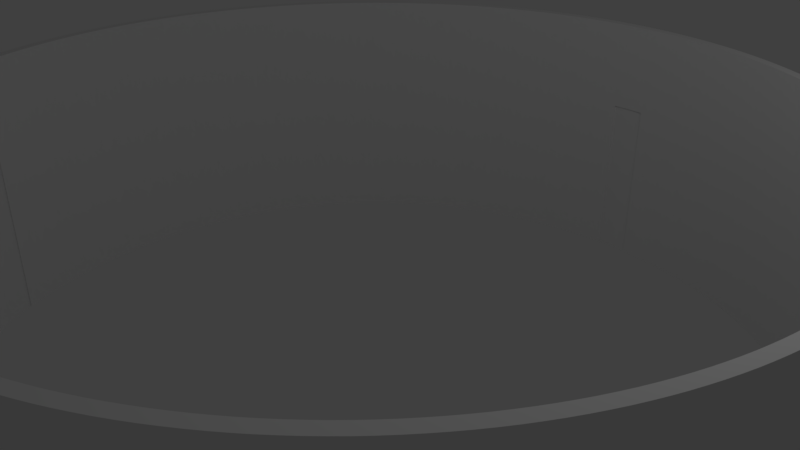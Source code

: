 # Source: wheel_rim.blend  (saved by Blender 2.78.0; exported with 4.5.12 LTS)
import bpy
from mathutils import Matrix  # noqa: F401  (used for matrix-valued properties, if any)

bpy.ops.wm.read_factory_settings(use_empty=True)
scene = bpy.context.scene
scene.name = 'Scene'

# ---- collections
col_collection_1 = bpy.data.collections.new('Collection 1'); scene.collection.children.link(col_collection_1)

# ---- world
world_world = bpy.data.worlds.new('World'); scene.world = world_world
world_world.color = (0.05088, 0.05088, 0.05088)
world_world.use_sun_shadow = False
world_world.sun_shadow_jitter_overblur = 0.0
world_world.cycles.sampling_method = 'MANUAL'

# ---- cameras
cam_camera = bpy.data.cameras.new('Camera')
cam_camera.clip_end = 100.0
cam_camera.lens = 35.0
cam_camera.sensor_width = 32.0
cam_camera.sensor_height = 18.0
cam_camera.ortho_scale = 7.314
cam_camera.dof.focus_distance = 0.0
cam_camera.dof.aperture_fstop = 128.0

# ---- lights
light_lamp = bpy.data.lights.new('Lamp', 'POINT')
light_lamp.transmission_factor = 0.0
light_lamp.cutoff_distance = 30.0
light_lamp.energy = 100.0
light_lamp.shadow_buffer_clip_start = 1.001
light_lamp.shadow_soft_size = 0.1
light_lamp.shadow_maximum_resolution = 0.006
light_lamp.use_absolute_resolution = True

# ---- meshes
me_cylinder_001 = bpy.data.meshes.new('Cylinder.001')
me_cylinder_001.from_pydata([(0.8681, -0.4521, 0.3061), (0.8256, -0.5258, 0.3061), (-0.8256, -0.5258, 0.3061), (-0.8681, -0.4521, 0.3061), (-0.04252, 0.9779, 0.3061), (0.04252, 0.9779, 0.3061), (0.0, 1.0, -1.0), (0.0, 1.0, 1.0), (0.02454, 0.9997, -1.0), (0.02454, 0.9997, 1.0), (0.04907, 0.9988, -1.0), (0.04907, 0.9988, 1.0), (0.07356, 0.9973, -1.0), (0.07356, 0.9973, 1.0), (0.09802, 0.9952, -1.0), (0.09802, 0.9952, 1.0), (0.1224, 0.9925, -1.0), (0.1224, 0.9925, 1.0), (0.1467, 0.9892, -1.0), (0.1467, 0.9892, 1.0), (0.171, 0.9853, -1.0), (0.171, 0.9853, 1.0), (0.1951, 0.9808, -1.0), (0.1951, 0.9808, 1.0), (0.2191, 0.9757, -1.0), (0.2191, 0.9757, 1.0), (0.243, 0.97, -1.0), (0.243, 0.97, 1.0), (0.2667, 0.9638, -1.0), (0.2667, 0.9638, 1.0), (0.2903, 0.9569, -1.0), (0.2903, 0.9569, 1.0), (0.3137, 0.9495, -1.0), (0.3137, 0.9495, 1.0), (0.3369, 0.9415, -1.0), (0.3369, 0.9415, 1.0), (0.3599, 0.933, -1.0), (0.3599, 0.933, 1.0), (0.3827, 0.9239, -1.0), (0.3827, 0.9239, 1.0), (0.4052, 0.9142, -1.0), (0.4052, 0.9142, 1.0), (0.4276, 0.904, -1.0), (0.4276, 0.904, 1.0), (0.4496, 0.8932, -1.0), (0.4496, 0.8932, 1.0), (0.4714, 0.8819, -1.0), (0.4714, 0.8819, 1.0), (0.4929, 0.8701, -1.0), (0.4929, 0.8701, 1.0), (0.5141, 0.8577, -1.0), (0.5141, 0.8577, 1.0), (0.535, 0.8449, -1.0), (0.535, 0.8449, 1.0), (0.5556, 0.8315, -1.0), (0.5556, 0.8315, 1.0), (0.5758, 0.8176, -1.0), (0.5758, 0.8176, 1.0), (0.5957, 0.8032, -1.0), (0.5957, 0.8032, 1.0), (0.6152, 0.7883, -1.0), (0.6152, 0.7883, 1.0), (0.6344, 0.773, -1.0), (0.6344, 0.773, 1.0), (0.6532, 0.7572, -1.0), (0.6532, 0.7572, 1.0), (0.6716, 0.741, -1.0), (0.6716, 0.741, 1.0), (0.6895, 0.7242, -1.0), (0.6895, 0.7242, 1.0), (0.7071, 0.7071, -1.0), (0.7071, 0.7071, 1.0), (0.7242, 0.6895, -1.0), (0.7242, 0.6895, 1.0), (0.741, 0.6716, -1.0), (0.741, 0.6716, 1.0), (0.7572, 0.6532, -1.0), (0.7572, 0.6532, 1.0), (0.773, 0.6344, -1.0), (0.773, 0.6344, 1.0), (0.7883, 0.6152, -1.0), (0.7883, 0.6152, 1.0), (0.8032, 0.5957, -1.0), (0.8032, 0.5957, 1.0), (0.8176, 0.5758, -1.0), (0.8176, 0.5758, 1.0), (0.8315, 0.5556, -1.0), (0.8315, 0.5556, 1.0), (0.8449, 0.535, -1.0), (0.8449, 0.535, 1.0), (0.8577, 0.5141, -1.0), (0.8577, 0.5141, 1.0), (0.8701, 0.4929, -1.0), (0.8701, 0.4929, 1.0), (0.8819, 0.4714, -1.0), (0.8819, 0.4714, 1.0), (0.8932, 0.4496, -1.0), (0.8932, 0.4496, 1.0), (0.904, 0.4276, -1.0), (0.904, 0.4276, 1.0), (0.9142, 0.4052, -1.0), (0.9142, 0.4052, 1.0), (0.9239, 0.3827, -1.0), (0.9239, 0.3827, 1.0), (0.933, 0.3599, -1.0), (0.933, 0.3599, 1.0), (0.9415, 0.3369, -1.0), (0.9415, 0.3369, 1.0), (0.9495, 0.3137, -1.0), (0.9495, 0.3137, 1.0), (0.9569, 0.2903, -1.0), (0.9569, 0.2903, 1.0), (0.9638, 0.2667, -1.0), (0.9638, 0.2667, 1.0), (0.97, 0.243, -1.0), (0.97, 0.243, 1.0), (0.9757, 0.2191, -1.0), (0.9757, 0.2191, 1.0), (0.9808, 0.1951, -1.0), (0.9808, 0.1951, 1.0), (0.9853, 0.171, -1.0), (0.9853, 0.171, 1.0), (0.9892, 0.1467, -1.0), (0.9892, 0.1467, 1.0), (0.9925, 0.1224, -1.0), (0.9925, 0.1224, 1.0), (0.9952, 0.09802, -1.0), (0.9952, 0.09802, 1.0), (0.9973, 0.07357, -1.0), (0.9973, 0.07357, 1.0), (0.9988, 0.04907, -1.0), (0.9988, 0.04907, 1.0), (0.9997, 0.02454, -1.0), (0.9997, 0.02454, 1.0), (1.0, 9.1e-07, -1.0), (1.0, 9.1e-07, 1.0), (0.9997, -0.02454, -1.0), (0.9997, -0.02454, 1.0), (0.9988, -0.04907, -1.0), (0.9988, -0.04907, 1.0), (0.9973, -0.07356, -1.0), (0.9973, -0.07356, 1.0), (0.9952, -0.09802, -1.0), (0.9952, -0.09802, 1.0), (0.9925, -0.1224, -1.0), (0.9925, -0.1224, 1.0), (0.9892, -0.1467, -1.0), (0.9892, -0.1467, 1.0), (0.9853, -0.171, -1.0), (0.9853, -0.171, 1.0), (0.9808, -0.1951, -1.0), (0.9808, -0.1951, 1.0), (0.9757, -0.2191, -1.0), (0.9757, -0.2191, 1.0), (0.97, -0.243, -1.0), (0.97, -0.243, 1.0), (0.9638, -0.2667, -1.0), (0.9638, -0.2667, 1.0), (0.9569, -0.2903, -1.0), (0.9569, -0.2903, 1.0), (0.9495, -0.3137, -1.0), (0.9495, -0.3137, 1.0), (0.9415, -0.3369, -1.0), (0.9415, -0.3369, 1.0), (0.933, -0.3599, -1.0), (0.933, -0.3599, 1.0), (0.9239, -0.3827, -1.0), (0.9239, -0.3827, 1.0), (0.9142, -0.4052, -1.0), (0.9142, -0.4052, 1.0), (0.904, -0.4276, -1.0), (0.904, -0.4276, 1.0), (0.8932, -0.4496, -1.0), (0.8932, -0.4496, 1.0), (0.8819, -0.4714, -1.0), (0.8819, -0.4714, 1.0), (0.8701, -0.4929, -1.0), (0.8701, -0.4929, 1.0), (0.8577, -0.5141, -1.0), (0.8577, -0.5141, 1.0), (0.8449, -0.535, -1.0), (0.8449, -0.535, 1.0), (0.8315, -0.5556, -1.0), (0.8315, -0.5556, 1.0), (0.8176, -0.5758, -1.0), (0.8176, -0.5758, 1.0), (0.8032, -0.5957, -1.0), (0.8032, -0.5957, 1.0), (0.7883, -0.6152, -1.0), (0.7883, -0.6152, 1.0), (0.773, -0.6344, -1.0), (0.773, -0.6344, 1.0), (0.7572, -0.6532, -1.0), (0.7572, -0.6532, 1.0), (0.741, -0.6716, -1.0), (0.741, -0.6716, 1.0), (0.7242, -0.6895, -1.0), (0.7242, -0.6895, 1.0), (0.7071, -0.7071, -1.0), (0.7071, -0.7071, 1.0), (0.6895, -0.7242, -1.0), (0.6895, -0.7242, 1.0), (0.6716, -0.741, -1.0), (0.6716, -0.741, 1.0), (0.6532, -0.7572, -1.0), (0.6532, -0.7572, 1.0), (0.6344, -0.773, -1.0), (0.6344, -0.773, 1.0), (0.6152, -0.7883, -1.0), (0.6152, -0.7883, 1.0), (0.5957, -0.8032, -1.0), (0.5957, -0.8032, 1.0), (0.5758, -0.8176, -1.0), (0.5758, -0.8176, 1.0), (0.5556, -0.8315, -1.0), (0.5556, -0.8315, 1.0), (0.535, -0.8449, -1.0), (0.535, -0.8449, 1.0), (0.5141, -0.8577, -1.0), (0.5141, -0.8577, 1.0), (0.4929, -0.8701, -1.0), (0.4929, -0.8701, 1.0), (0.4714, -0.8819, -1.0), (0.4714, -0.8819, 1.0), (0.4496, -0.8932, -1.0), (0.4496, -0.8932, 1.0), (0.4276, -0.904, -1.0), (0.4276, -0.904, 1.0), (0.4052, -0.9142, -1.0), (0.4052, -0.9142, 1.0), (0.3827, -0.9239, -1.0), (0.3827, -0.9239, 1.0), (0.3599, -0.933, -1.0), (0.3599, -0.933, 1.0), (0.3369, -0.9415, -1.0), (0.3369, -0.9415, 1.0), (0.3137, -0.9495, -1.0), (0.3137, -0.9495, 1.0), (0.2903, -0.9569, -1.0), (0.2903, -0.9569, 1.0), (0.2667, -0.9638, -1.0), (0.2667, -0.9638, 1.0), (0.243, -0.97, -1.0), (0.243, -0.97, 1.0), (0.2191, -0.9757, -1.0), (0.2191, -0.9757, 1.0), (0.1951, -0.9808, -1.0), (0.1951, -0.9808, 1.0), (0.171, -0.9853, -1.0), (0.171, -0.9853, 1.0), (0.1467, -0.9892, -1.0), (0.1467, -0.9892, 1.0), (0.1224, -0.9925, -1.0), (0.1224, -0.9925, 1.0), (0.09802, -0.9952, -1.0), (0.09802, -0.9952, 1.0), (0.07356, -0.9973, -1.0), (0.07356, -0.9973, 1.0), (0.04907, -0.9988, -1.0), (0.04907, -0.9988, 1.0), (0.02454, -0.9997, -1.0), (0.02454, -0.9997, 1.0), (-1.518e-06, -1.0, -1.0), (-1.518e-06, -1.0, 1.0), (-0.02454, -0.9997, -1.0), (-0.02454, -0.9997, 1.0), (-0.04907, -0.9988, -1.0), (-0.04907, -0.9988, 1.0), (-0.07357, -0.9973, -1.0), (-0.07357, -0.9973, 1.0), (-0.09802, -0.9952, -1.0), (-0.09802, -0.9952, 1.0), (-0.1224, -0.9925, -1.0), (-0.1224, -0.9925, 1.0), (-0.1467, -0.9892, -1.0), (-0.1467, -0.9892, 1.0), (-0.171, -0.9853, -1.0), (-0.171, -0.9853, 1.0), (-0.1951, -0.9808, -1.0), (-0.1951, -0.9808, 1.0), (-0.2191, -0.9757, -1.0), (-0.2191, -0.9757, 1.0), (-0.243, -0.97, -1.0), (-0.243, -0.97, 1.0), (-0.2667, -0.9638, -1.0), (-0.2667, -0.9638, 1.0), (-0.2903, -0.9569, -1.0), (-0.2903, -0.9569, 1.0), (-0.3137, -0.9495, -1.0), (-0.3137, -0.9495, 1.0), (-0.3369, -0.9415, -1.0), (-0.3369, -0.9415, 1.0), (-0.3599, -0.933, -1.0), (-0.3599, -0.933, 1.0), (-0.3827, -0.9239, -1.0), (-0.3827, -0.9239, 1.0), (-0.4052, -0.9142, -1.0), (-0.4052, -0.9142, 1.0), (-0.4276, -0.904, -1.0), (-0.4276, -0.904, 1.0), (-0.4496, -0.8932, -1.0), (-0.4496, -0.8932, 1.0), (-0.4714, -0.8819, -1.0), (-0.4714, -0.8819, 1.0), (-0.4929, -0.8701, -1.0), (-0.4929, -0.8701, 1.0), (-0.5141, -0.8577, -1.0), (-0.5141, -0.8577, 1.0), (-0.535, -0.8449, -1.0), (-0.535, -0.8449, 1.0), (-0.5556, -0.8315, -1.0), (-0.5556, -0.8315, 1.0), (-0.5758, -0.8176, -1.0), (-0.5758, -0.8176, 1.0), (-0.5957, -0.8032, -1.0), (-0.5957, -0.8032, 1.0), (-0.6152, -0.7883, -1.0), (-0.6152, -0.7883, 1.0), (-0.6344, -0.773, -1.0), (-0.6344, -0.773, 1.0), (-0.6532, -0.7572, -1.0), (-0.6532, -0.7572, 1.0), (-0.6716, -0.7409, -1.0), (-0.6716, -0.7409, 1.0), (-0.6895, -0.7242, -1.0), (-0.6895, -0.7242, 1.0), (-0.7071, -0.7071, -1.0), (-0.7071, -0.7071, 1.0), (-0.7242, -0.6895, -1.0), (-0.7242, -0.6895, 1.0), (-0.741, -0.6716, -1.0), (-0.741, -0.6716, 1.0), (-0.7572, -0.6532, -1.0), (-0.7572, -0.6532, 1.0), (-0.773, -0.6344, -1.0), (-0.773, -0.6344, 1.0), (-0.7883, -0.6152, -1.0), (-0.7883, -0.6152, 1.0), (-0.8032, -0.5957, -1.0), (-0.8032, -0.5957, 1.0), (-0.8176, -0.5758, -1.0), (-0.8176, -0.5758, 1.0), (-0.8315, -0.5556, -1.0), (-0.8315, -0.5556, 1.0), (-0.8449, -0.535, -1.0), (-0.8449, -0.535, 1.0), (-0.8577, -0.5141, -1.0), (-0.8577, -0.5141, 1.0), (-0.8701, -0.4929, -1.0), (-0.8701, -0.4929, 1.0), (-0.8819, -0.4714, -1.0), (-0.8819, -0.4714, 1.0), (-0.8932, -0.4496, -1.0), (-0.8932, -0.4496, 1.0), (-0.904, -0.4276, -1.0), (-0.904, -0.4276, 1.0), (-0.9142, -0.4052, -1.0), (-0.9142, -0.4052, 1.0), (-0.9239, -0.3827, -1.0), (-0.9239, -0.3827, 1.0), (-0.933, -0.3599, -1.0), (-0.933, -0.3599, 1.0), (-0.9415, -0.3369, -1.0), (-0.9415, -0.3369, 1.0), (-0.9495, -0.3137, -1.0), (-0.9495, -0.3137, 1.0), (-0.9569, -0.2903, -1.0), (-0.9569, -0.2903, 1.0), (-0.9638, -0.2667, -1.0), (-0.9638, -0.2667, 1.0), (-0.97, -0.243, -1.0), (-0.97, -0.243, 1.0), (-0.9757, -0.2191, -1.0), (-0.9757, -0.2191, 1.0), (-0.9808, -0.1951, -1.0), (-0.9808, -0.1951, 1.0), (-0.9853, -0.171, -1.0), (-0.9853, -0.171, 1.0), (-0.9892, -0.1467, -1.0), (-0.9892, -0.1467, 1.0), (-0.9925, -0.1224, -1.0), (-0.9925, -0.1224, 1.0), (-0.9952, -0.09801, -1.0), (-0.9952, -0.09801, 1.0), (-0.9973, -0.07356, -1.0), (-0.9973, -0.07356, 1.0), (-0.9988, -0.04906, -1.0), (-0.9988, -0.04906, 1.0), (-0.9997, -0.02454, -1.0), (-0.9997, -0.02454, 1.0), (-1.0, 5.734e-06, -1.0), (-1.0, 5.734e-06, 1.0), (-0.9997, 0.02455, -1.0), (-0.9997, 0.02455, 1.0), (-0.9988, 0.04907, -1.0), (-0.9988, 0.04907, 1.0), (-0.9973, 0.07357, -1.0), (-0.9973, 0.07357, 1.0), (-0.9952, 0.09802, -1.0), (-0.9952, 0.09802, 1.0), (-0.9925, 0.1224, -1.0), (-0.9925, 0.1224, 1.0), (-0.9892, 0.1467, -1.0), (-0.9892, 0.1467, 1.0), (-0.9853, 0.171, -1.0), (-0.9853, 0.171, 1.0), (-0.9808, 0.1951, -1.0), (-0.9808, 0.1951, 1.0), (-0.9757, 0.2191, -1.0), (-0.9757, 0.2191, 1.0), (-0.97, 0.243, -1.0), (-0.97, 0.243, 1.0), (-0.9638, 0.2667, -1.0), (-0.9638, 0.2667, 1.0), (-0.9569, 0.2903, -1.0), (-0.9569, 0.2903, 1.0), (-0.9495, 0.3137, -1.0), (-0.9495, 0.3137, 1.0), (-0.9415, 0.3369, -1.0), (-0.9415, 0.3369, 1.0), (-0.933, 0.3599, -1.0), (-0.933, 0.3599, 1.0), (-0.9239, 0.3827, -1.0), (-0.9239, 0.3827, 1.0), (-0.9142, 0.4052, -1.0), (-0.9142, 0.4052, 1.0), (-0.904, 0.4276, -1.0), (-0.904, 0.4276, 1.0), (-0.8932, 0.4496, -1.0), (-0.8932, 0.4496, 1.0), (-0.8819, 0.4714, -1.0), (-0.8819, 0.4714, 1.0), (-0.8701, 0.4929, -1.0), (-0.8701, 0.4929, 1.0), (-0.8577, 0.5141, -1.0), (-0.8577, 0.5141, 1.0), (-0.8448, 0.535, -1.0), (-0.8448, 0.535, 1.0), (-0.8315, 0.5556, -1.0), (-0.8315, 0.5556, 1.0), (-0.8176, 0.5758, -1.0), (-0.8176, 0.5758, 1.0), (-0.8032, 0.5957, -1.0), (-0.8032, 0.5957, 1.0), (-0.7883, 0.6152, -1.0), (-0.7883, 0.6152, 1.0), (-0.773, 0.6344, -1.0), (-0.773, 0.6344, 1.0), (-0.7572, 0.6532, -1.0), (-0.7572, 0.6532, 1.0), (-0.7409, 0.6716, -1.0), (-0.7409, 0.6716, 1.0), (-0.7242, 0.6895, -1.0), (-0.7242, 0.6895, 1.0), (-0.7071, 0.7071, -1.0), (-0.7071, 0.7071, 1.0), (-0.6895, 0.7243, -1.0), (-0.6895, 0.7243, 1.0), (-0.6716, 0.741, -1.0), (-0.6716, 0.741, 1.0), (-0.6532, 0.7572, -1.0), (-0.6532, 0.7572, 1.0), (-0.6344, 0.773, -1.0), (-0.6344, 0.773, 1.0), (-0.6152, 0.7884, -1.0), (-0.6152, 0.7884, 1.0), (-0.5957, 0.8032, -1.0), (-0.5957, 0.8032, 1.0), (-0.5758, 0.8176, -1.0), (-0.5758, 0.8176, 1.0), (-0.5556, 0.8315, -1.0), (-0.5556, 0.8315, 1.0), (-0.535, 0.8449, -1.0), (-0.535, 0.8449, 1.0), (-0.5141, 0.8577, -1.0), (-0.5141, 0.8577, 1.0), (-0.4929, 0.8701, -1.0), (-0.4929, 0.8701, 1.0), (-0.4714, 0.8819, -1.0), (-0.4714, 0.8819, 1.0), (-0.4496, 0.8932, -1.0), (-0.4496, 0.8932, 1.0), (-0.4275, 0.904, -1.0), (-0.4275, 0.904, 1.0), (-0.4052, 0.9142, -1.0), (-0.4052, 0.9142, 1.0), (-0.3827, 0.9239, -1.0), (-0.3827, 0.9239, 1.0), (-0.3599, 0.933, -1.0), (-0.3599, 0.933, 1.0), (-0.3369, 0.9415, -1.0), (-0.3369, 0.9415, 1.0), (-0.3137, 0.9495, -1.0), (-0.3137, 0.9495, 1.0), (-0.2903, 0.9569, -1.0), (-0.2903, 0.9569, 1.0), (-0.2667, 0.9638, -1.0), (-0.2667, 0.9638, 1.0), (-0.243, 0.97, -1.0), (-0.243, 0.97, 1.0), (-0.2191, 0.9757, -1.0), (-0.2191, 0.9757, 1.0), (-0.1951, 0.9808, -1.0), (-0.1951, 0.9808, 1.0), (-0.171, 0.9853, -1.0), (-0.171, 0.9853, 1.0), (-0.1467, 0.9892, -1.0), (-0.1467, 0.9892, 1.0), (-0.1224, 0.9925, -1.0), (-0.1224, 0.9925, 1.0), (-0.09801, 0.9952, -1.0), (-0.09801, 0.9952, 1.0), (-0.07355, 0.9973, -1.0), (-0.07355, 0.9973, 1.0), (-0.04906, 0.9988, -1.0), (-0.04906, 0.9988, 1.0), (-0.02453, 0.9997, -1.0), (-0.02453, 0.9997, 1.0), (-0.02392, 0.9747, 1.0), (-0.04783, 0.9738, 1.0), (-0.04783, 0.9738, -1.0), (0.0, 0.975, 1.0), (0.8483, -0.4806, 1.0), (0.8599, -0.4596, 1.0), (-0.7686, -0.5998, 1.0), (-0.7686, -0.5998, -1.0), (-0.9724, -0.07172, 1.0), (-0.9724, -0.07172, -1.0), (-0.9738, -0.04784, 1.0), (-0.9738, -0.04784, -1.0), (-0.7831, -0.5808, 1.0), (-0.7831, -0.5808, -1.0), (-0.9747, -0.02392, 1.0), (-0.9747, -0.02392, -1.0), (-0.9677, -0.1193, 1.0), (-0.9677, -0.1193, -1.0), (-0.9703, -0.09556, 1.0), (-0.9703, -0.09556, -1.0), (-0.918, -0.3285, 1.0), (-0.918, -0.3285, -1.0), (-0.9097, -0.3509, 1.0), (-0.9097, -0.3509, -1.0), (-0.9644, -0.1431, 1.0), (-0.9644, -0.1431, -1.0), (-0.8709, -0.4384, 1.0), (-0.8709, -0.4384, -1.0), (-0.8107, -0.5417, 1.0), (-0.8107, -0.5417, -1.0), (-0.7224, -0.6548, 1.0), (-0.7224, -0.6548, -1.0), (-0.7061, -0.6723, 1.0), (-0.7061, -0.6723, -1.0), (-0.7971, -0.5614, 1.0), (-0.7971, -0.5614, -1.0), (-0.8599, -0.4596, 1.0), (-0.9458, -0.2369, 1.0), (-0.9458, -0.2369, -1.0), (-0.9513, -0.2136, 1.0), (-0.9513, -0.2136, -1.0), (-0.9258, -0.3058, 1.0), (-0.9258, -0.3058, -1.0), (-0.933, -0.283, 1.0), (-0.933, -0.283, -1.0), (-0.9397, -0.26, 1.0), (-0.9397, -0.26, -1.0), (-0.7383, -0.6368, 1.0), (-0.7383, -0.6368, -1.0), (-0.9008, -0.3731, 1.0), (-0.9008, -0.3731, -1.0), (-0.7537, -0.6185, 1.0), (-0.7537, -0.6185, -1.0), (-0.9563, -0.1902, 1.0), (-0.9563, -0.1902, -1.0), (-0.9606, -0.1667, 1.0), (-0.9606, -0.1667, -1.0), (-0.8237, -0.5216, 1.0), (-0.8363, -0.5012, 1.0), (-0.8483, -0.4806, 1.0), (-0.8814, -0.4169, 1.0), (-0.8814, -0.4169, -1.0), (-0.8914, -0.3951, 1.0), (-0.8914, -0.3951, -1.0), (-0.3951, -0.8914, 1.0), (-0.3951, -0.8914, -1.0), (-0.3509, -0.9097, 1.0), (-0.3509, -0.9097, -1.0), (-0.3731, -0.9008, 1.0), (-0.3731, -0.9008, -1.0), (-0.5417, -0.8107, 1.0), (-0.5417, -0.8107, -1.0), (-0.6894, -0.6894, 1.0), (-0.6894, -0.6894, -1.0), (-1.48e-06, -0.975, 1.0), (-1.48e-06, -0.975, -1.0), (-0.1431, -0.9644, 1.0), (-0.1431, -0.9644, -1.0), (-0.02393, -0.9747, 1.0), (-0.02393, -0.9747, -1.0), (-0.1194, -0.9677, 1.0), (-0.1194, -0.9677, -1.0), (-0.6548, -0.7224, 1.0), (-0.6548, -0.7224, -1.0), (-0.6368, -0.7383, 1.0), (-0.6368, -0.7383, -1.0), (-0.5216, -0.8237, 1.0), (-0.5216, -0.8237, -1.0), (-0.6185, -0.7537, 1.0), (-0.6185, -0.7537, -1.0), (-0.6723, -0.7061, 1.0), (-0.6723, -0.7061, -1.0), (-0.3285, -0.918, 1.0), (-0.3285, -0.918, -1.0), (-0.26, -0.9397, 1.0), (-0.26, -0.9397, -1.0), (-0.3058, -0.9258, 1.0), (-0.3058, -0.9258, -1.0), (-0.283, -0.933, 1.0), (-0.283, -0.933, -1.0), (-0.4384, -0.8709, 1.0), (-0.4384, -0.8709, -1.0), (-0.5013, -0.8363, 1.0), (-0.5013, -0.8363, -1.0), (-0.4169, -0.8814, 1.0), (-0.4169, -0.8814, -1.0), (-0.4596, -0.8599, 1.0), (-0.4596, -0.8599, -1.0), (-0.07173, -0.9724, 1.0), (-0.07173, -0.9724, -1.0), (-0.09557, -0.9703, 1.0), (-0.09557, -0.9703, -1.0), (-0.04784, -0.9738, 1.0), (-0.04784, -0.9738, -1.0), (-0.5808, -0.7831, 1.0), (-0.5808, -0.7831, -1.0), (-0.5614, -0.7971, 1.0), (-0.5614, -0.7971, -1.0), (-0.5999, -0.7686, 1.0), (-0.5999, -0.7686, -1.0), (-0.1902, -0.9563, 1.0), (-0.1902, -0.9563, -1.0), (-0.2369, -0.9458, 1.0), (-0.2369, -0.9458, -1.0), (-0.1667, -0.9606, 1.0), (-0.1667, -0.9606, -1.0), (-0.2136, -0.9513, 1.0), (-0.2136, -0.9513, -1.0), (0.2136, -0.9513, 1.0), (0.2136, -0.9513, -1.0), (0.2369, -0.9458, 1.0), (0.2369, -0.9458, -1.0), (0.9747, 0.02393, 1.0), (0.9747, 0.02393, -1.0), (0.975, 8.872e-07, 1.0), (0.975, 8.872e-07, -1.0), (0.1902, -0.9563, 1.0), (0.1902, -0.9563, -1.0), (0.02393, -0.9747, 1.0), (0.02393, -0.9747, -1.0), (0.7061, 0.6723, 1.0), (0.7061, 0.6723, -1.0), (0.8363, 0.5013, 1.0), (0.8363, 0.5013, -1.0), (0.7686, 0.5999, 1.0), (0.7686, 0.5999, -1.0), (0.8237, 0.5216, 1.0), (0.8237, 0.5216, -1.0), (0.07172, -0.9724, 1.0), (0.07172, -0.9724, -1.0), (0.3058, -0.9258, 1.0), (0.3058, -0.9258, -1.0), (0.04784, -0.9738, 1.0), (0.04784, -0.9738, -1.0), (0.09557, -0.9703, 1.0), (0.09557, -0.9703, -1.0), (0.9738, 0.04784, 1.0), (0.9738, 0.04784, -1.0), (0.9677, 0.1194, 1.0), (0.9677, 0.1194, -1.0), (0.9724, 0.07173, 1.0), (0.9724, 0.07173, -1.0), (0.9703, 0.09557, 1.0), (0.9703, 0.09557, -1.0), (0.26, -0.9397, 1.0), (0.26, -0.9397, -1.0), (0.283, -0.933, 1.0), (0.283, -0.933, -1.0), (0.3285, -0.918, 1.0), (0.3285, -0.918, -1.0), (0.3509, -0.9097, 1.0), (0.3509, -0.9097, -1.0), (0.7971, 0.5614, 1.0), (0.7971, 0.5614, -1.0), (0.6894, 0.6894, 1.0), (0.6894, 0.6894, -1.0), (0.8107, 0.5417, 1.0), (0.8107, 0.5417, -1.0), (0.7831, 0.5808, 1.0), (0.7831, 0.5808, -1.0), (0.1667, -0.9606, 1.0), (0.1667, -0.9606, -1.0), (0.1431, -0.9644, 1.0), (0.1431, -0.9644, -1.0), (0.1193, -0.9677, 1.0), (0.1193, -0.9677, -1.0), (0.9563, 0.1902, 1.0), (0.9563, 0.1902, -1.0), (0.9644, 0.1431, 1.0), (0.9644, 0.1431, -1.0), (0.9513, 0.2136, 1.0), (0.9513, 0.2136, -1.0), (0.9606, 0.1667, 1.0), (0.9606, 0.1667, -1.0), (-0.4596, 0.8599, 1.0), (-0.4596, 0.8599, -1.0), (-0.4806, 0.8483, 1.0), (-0.4806, 0.8483, -1.0), (-0.2369, 0.9458, 1.0), (-0.2369, 0.9458, -1.0), (-0.26, 0.9397, 1.0), (-0.26, 0.9397, -1.0), (-0.4384, 0.8709, 1.0), (-0.4384, 0.8709, -1.0), (-0.283, 0.933, 1.0), (-0.283, 0.933, -1.0), (-0.07172, 0.9724, 1.0), (-0.07172, 0.9724, -1.0), (0.2369, 0.9458, 1.0), (0.2369, 0.9458, -1.0), (0.1194, 0.9677, 1.0), (0.1194, 0.9677, -1.0), (0.2136, 0.9513, 1.0), (0.2136, 0.9513, -1.0), (-0.3285, 0.918, 1.0), (-0.3285, 0.918, -1.0), (-0.5417, 0.8107, 1.0), (-0.5417, 0.8107, -1.0), (-0.3058, 0.9258, 1.0), (-0.3058, 0.9258, -1.0), (-0.3509, 0.9097, 1.0), (-0.3509, 0.9097, -1.0), (-0.2136, 0.9513, 1.0), (-0.2136, 0.9513, -1.0), (-0.1431, 0.9644, 1.0), (-0.1431, 0.9644, -1.0), (-0.1667, 0.9606, 1.0), (-0.1667, 0.9606, -1.0), (-0.1902, 0.9563, 1.0), (-0.1902, 0.9563, -1.0), (-0.5012, 0.8363, 1.0), (-0.5012, 0.8363, -1.0), (-0.5216, 0.8237, 1.0), (-0.5216, 0.8237, -1.0), (-0.5614, 0.7971, 1.0), (-0.5614, 0.7971, -1.0), (-0.5808, 0.7831, 1.0), (-0.5808, 0.7831, -1.0), (0.1667, 0.9606, 1.0), (0.1667, 0.9606, -1.0), (0.1902, 0.9563, 1.0), (0.1902, 0.9563, -1.0), (0.1431, 0.9644, 1.0), (0.1431, 0.9644, -1.0), (-0.4169, 0.8814, 1.0), (-0.4169, 0.8814, -1.0), (-0.3951, 0.8914, 1.0), (-0.3951, 0.8914, -1.0), (-0.3731, 0.9008, 1.0), (-0.3731, 0.9008, -1.0), (0.283, 0.933, 1.0), (0.283, 0.933, -1.0), (0.3285, 0.918, 1.0), (0.3285, 0.918, -1.0), (0.26, 0.9397, 1.0), (0.26, 0.9397, -1.0), (0.3058, 0.9258, 1.0), (0.3058, 0.9258, -1.0), (0.8914, -0.3951, 1.0), (0.8914, -0.3951, -1.0), (0.9097, -0.3509, 1.0), (0.9097, -0.3509, -1.0), (0.9008, -0.3731, 1.0), (0.9008, -0.3731, -1.0), (0.8107, -0.5417, 1.0), (0.8107, -0.5417, -1.0), (0.7061, -0.6723, 1.0), (0.7061, -0.6723, -1.0), (0.6894, -0.6894, 1.0), (0.6894, -0.6894, -1.0), (0.9644, -0.1431, 1.0), (0.9644, -0.1431, -1.0), (0.9747, -0.02393, 1.0), (0.9747, -0.02393, -1.0), (0.9677, -0.1193, 1.0), (0.9677, -0.1193, -1.0), (0.7383, -0.6368, 1.0), (0.7383, -0.6368, -1.0), (0.8237, -0.5216, 1.0), (0.7224, -0.6548, 1.0), (0.7224, -0.6548, -1.0), (0.7537, -0.6185, 1.0), (0.7537, -0.6185, -1.0), (0.918, -0.3285, 1.0), (0.918, -0.3285, -1.0), (0.9397, -0.26, 1.0), (0.9397, -0.26, -1.0), (0.9258, -0.3058, 1.0), (0.9258, -0.3058, -1.0), (0.933, -0.283, 1.0), (0.933, -0.283, -1.0), (0.8709, -0.4384, 1.0), (0.8709, -0.4384, -1.0), (0.8363, -0.5012, 1.0), (0.8814, -0.4169, 1.0), (0.8814, -0.4169, -1.0), (0.9724, -0.07172, 1.0), (0.9724, -0.07172, -1.0), (0.6723, -0.7061, 1.0), (0.6723, -0.7061, -1.0), (0.9703, -0.09557, 1.0), (0.9703, -0.09557, -1.0), (0.9738, -0.04784, 1.0), (0.9738, -0.04784, -1.0), (0.7971, -0.5614, 1.0), (0.7971, -0.5614, -1.0), (0.7831, -0.5808, 1.0), (0.7831, -0.5808, -1.0), (0.7686, -0.5998, 1.0), (0.7686, -0.5998, -1.0), (0.9563, -0.1902, 1.0), (0.9563, -0.1902, -1.0), (0.9458, -0.2369, 1.0), (0.9458, -0.2369, -1.0), (0.9606, -0.1667, 1.0), (0.9606, -0.1667, -1.0), (0.9513, -0.2136, 1.0), (0.9513, -0.2136, -1.0), (-0.9703, 0.09557, 1.0), (-0.9703, 0.09557, -1.0), (-0.9724, 0.07173, 1.0), (-0.9724, 0.07173, -1.0), (-0.918, 0.3285, 1.0), (-0.918, 0.3285, -1.0), (-0.9258, 0.3058, 1.0), (-0.9258, 0.3058, -1.0), (-0.9677, 0.1194, 1.0), (-0.9677, 0.1194, -1.0), (-0.933, 0.283, 1.0), (-0.933, 0.283, -1.0), (-0.1193, 0.9677, 1.0), (-0.1193, 0.9677, -1.0), (-0.6548, 0.7224, 1.0), (-0.6548, 0.7224, -1.0), (-0.6368, 0.7383, 1.0), (-0.6368, 0.7383, -1.0), (0.07173, 0.9724, 1.0), (0.07173, 0.9724, -1.0), (-0.6185, 0.7537, 1.0), (-0.6185, 0.7537, -1.0), (-0.9458, 0.2369, 1.0), (-0.9458, 0.2369, -1.0), (-0.975, 5.591e-06, 1.0), (-0.975, 5.591e-06, -1.0), (-0.9397, 0.2601, 1.0), (-0.9397, 0.2601, -1.0), (-0.9513, 0.2136, 1.0), (-0.9513, 0.2136, -1.0), (-0.9097, 0.3509, 1.0), (-0.9097, 0.3509, -1.0), (-0.8814, 0.4169, 1.0), (-0.8814, 0.4169, -1.0), (-0.8914, 0.3951, 1.0), (-0.8914, 0.3951, -1.0), (-0.9008, 0.3731, 1.0), (-0.9008, 0.3731, -1.0), (-0.9738, 0.04785, 1.0), (-0.9738, 0.04785, -1.0), (-0.9747, 0.02393, 1.0), (-0.9747, 0.02393, -1.0), (-0.4806, -0.8483, 1.0), (-0.4806, -0.8483, -1.0), (-0.5998, 0.7686, 1.0), (-0.5998, 0.7686, -1.0), (-0.09556, 0.9703, 1.0), (-0.09556, 0.9703, -1.0), (0.09557, 0.9703, 1.0), (0.09557, 0.9703, -1.0), (-0.9644, 0.1431, 1.0), (-0.9644, 0.1431, -1.0), (-0.9606, 0.1667, 1.0), (-0.9606, 0.1667, -1.0), (-0.9563, 0.1902, 1.0), (-0.9563, 0.1902, -1.0), (-0.8483, 0.4806, 1.0), (-0.8483, 0.4806, -1.0), (-0.8599, 0.4596, 1.0), (-0.8599, 0.4596, -1.0), (-0.8709, 0.4384, 1.0), (-0.8709, 0.4384, -1.0), (-0.8363, 0.5013, 1.0), (-0.8363, 0.5013, -1.0), (0.933, 0.283, 1.0), (0.933, 0.283, -1.0), (0.6723, 0.7061, 1.0), (0.6723, 0.7061, -1.0), (0.9397, 0.26, 1.0), (0.9397, 0.26, -1.0), (0.7224, 0.6548, 1.0), (0.7224, 0.6548, -1.0), (0.6368, -0.7383, 1.0), (0.6368, -0.7383, -1.0), (0.6548, -0.7224, 1.0), (0.6548, -0.7224, -1.0), (0.5216, -0.8237, 1.0), (0.5216, -0.8237, -1.0), (0.5417, -0.8107, 1.0), (0.5417, -0.8107, -1.0), (0.6185, -0.7537, 1.0), (0.6185, -0.7537, -1.0), (0.5614, -0.7971, 1.0), (0.5614, -0.7971, -1.0), (0.7537, 0.6185, 1.0), (0.7537, 0.6185, -1.0), (0.8483, 0.4806, 1.0), (0.8483, 0.4806, -1.0), (0.9008, 0.3731, 1.0), (0.9008, 0.3731, -1.0), (0.918, 0.3285, 1.0), (0.918, 0.3285, -1.0), (0.8599, 0.4596, 1.0), (0.8599, 0.4596, -1.0), (0.7383, 0.6368, 1.0), (0.7383, 0.6368, -1.0), (0.3731, -0.9008, 1.0), (0.3731, -0.9008, -1.0), (0.4384, -0.8709, 1.0), (0.4384, -0.8709, -1.0), (0.4169, -0.8814, 1.0), (0.4169, -0.8814, -1.0), (0.3951, -0.8914, 1.0), (0.3951, -0.8914, -1.0), (0.8914, 0.3951, 1.0), (0.8914, 0.3951, -1.0), (0.9097, 0.3509, 1.0), (0.9097, 0.3509, -1.0), (0.9258, 0.3058, 1.0), (0.9258, 0.3058, -1.0), (0.5808, -0.7831, 1.0), (0.5808, -0.7831, -1.0), (0.5999, -0.7686, 1.0), (0.5999, -0.7686, -1.0), (0.8814, 0.4169, 1.0), (0.8814, 0.4169, -1.0), (0.9458, 0.2369, 1.0), (0.9458, 0.2369, -1.0), (0.8709, 0.4384, 1.0), (0.8709, 0.4384, -1.0), (0.5013, -0.8363, 1.0), (0.5013, -0.8363, -1.0), (0.4806, -0.8483, 1.0), (0.4806, -0.8483, -1.0), (0.4596, -0.8599, 1.0), (0.4596, -0.8599, -1.0), (-0.8107, 0.5417, 1.0), (-0.8107, 0.5417, -1.0), (-0.7971, 0.5614, 1.0), (-0.7971, 0.5614, -1.0), (-0.8237, 0.5216, 1.0), (-0.8237, 0.5216, -1.0), (0.6368, 0.7383, 1.0), (0.6368, 0.7383, -1.0), (0.5216, 0.8237, 1.0), (0.5216, 0.8237, -1.0), (0.6185, 0.7537, 1.0), (0.6185, 0.7537, -1.0), (0.5417, 0.8107, 1.0), (0.5417, 0.8107, -1.0), (0.04784, 0.9738, 1.0), (0.04784, 0.9738, -1.0), (-0.7537, 0.6185, 1.0), (-0.7537, 0.6185, -1.0), (-0.7831, 0.5808, 1.0), (-0.7831, 0.5808, -1.0), (-0.6723, 0.7061, 1.0), (-0.6723, 0.7061, -1.0), (0.02393, 0.9747, 1.0), (0.3509, 0.9097, 1.0), (0.3509, 0.9097, -1.0), (0.4169, 0.8814, 1.0), (0.4169, 0.8814, -1.0), (0.3731, 0.9008, 1.0), (0.3731, 0.9008, -1.0), (0.3951, 0.8914, 1.0), (0.3951, 0.8914, -1.0), (-0.7224, 0.6548, 1.0), (-0.7224, 0.6548, -1.0), (-0.7383, 0.6368, 1.0), (-0.7383, 0.6368, -1.0), (-0.7686, 0.5999, 1.0), (-0.7686, 0.5999, -1.0), (0.5808, 0.7831, 1.0), (0.5808, 0.7831, -1.0), (0.6548, 0.7224, 1.0), (0.6548, 0.7224, -1.0), (0.5614, 0.7971, 1.0), (0.5614, 0.7971, -1.0), (0.5999, 0.7686, 1.0), (0.5999, 0.7686, -1.0), (-0.7061, 0.6723, 1.0), (-0.7061, 0.6723, -1.0), (-0.6894, 0.6894, 1.0), (-0.6894, 0.6894, -1.0), (0.4806, 0.8483, 1.0), (0.4806, 0.8483, -1.0), (0.4384, 0.8709, 1.0), (0.4384, 0.8709, -1.0), (0.5013, 0.8363, 1.0), (0.5013, 0.8363, -1.0), (0.4596, 0.8599, 1.0), (0.4596, 0.8599, -1.0), (0.02393, 0.9747, 0.3061), (0.0, 0.975, 0.3061), (-0.02392, 0.9747, 0.3061), (-0.04252, 0.974, 0.3061), (0.04252, 0.974, 0.3061), (-0.04252, 0.974, -1.0), (-0.04252, 0.9779, -1.0), (0.04252, 0.974, -1.0), (0.04252, 0.9779, -1.0), (-0.8483, -0.4806, 0.3061), (-0.8363, -0.5012, 0.3061), (-0.8599, -0.4596, 0.3061), (-0.8223, -0.5238, 0.3061), (-0.8237, -0.5216, 0.3061), (-0.8648, -0.4502, 0.3061), (-0.8223, -0.5238, -1.0), (-0.8256, -0.5258, -1.0), (-0.8648, -0.4502, -1.0), (-0.8681, -0.4521, -1.0), (0.8363, -0.5012, 0.3061), (0.8483, -0.4806, 0.3061), (0.8237, -0.5216, 0.3061), (0.8599, -0.4596, 0.3061), (0.8648, -0.4502, 0.3061), (0.8223, -0.5238, 0.3061), (0.8648, -0.4502, -1.0), (0.8681, -0.4521, -1.0), (0.8223, -0.5238, -1.0), (0.8256, -0.5258, -1.0)], [], [(1, 1043, 1040, 1038, 1039, 1041, 1042, 0), (3, 1033, 1030, 1028, 1029, 1032, 1031, 2), (5, 1023, 1019, 1020, 1021, 1022, 4), (6, 7, 9, 8), (8, 9, 11, 10), (10, 11, 13, 12), (12, 13, 15, 14), (14, 15, 17, 16), (16, 17, 19, 18), (18, 19, 21, 20), (20, 21, 23, 22), (22, 23, 25, 24), (24, 25, 27, 26), (26, 27, 29, 28), (28, 29, 31, 30), (30, 31, 33, 32), (32, 33, 35, 34), (34, 35, 37, 36), (36, 37, 39, 38), (38, 39, 41, 40), (40, 41, 43, 42), (42, 43, 45, 44), (44, 45, 47, 46), (46, 47, 49, 48), (48, 49, 51, 50), (50, 51, 53, 52), (52, 53, 55, 54), (54, 55, 57, 56), (56, 57, 59, 58), (58, 59, 61, 60), (60, 61, 63, 62), (62, 63, 65, 64), (64, 65, 67, 66), (66, 67, 69, 68), (68, 69, 71, 70), (70, 71, 73, 72), (72, 73, 75, 74), (74, 75, 77, 76), (76, 77, 79, 78), (78, 79, 81, 80), (80, 81, 83, 82), (82, 83, 85, 84), (84, 85, 87, 86), (86, 87, 89, 88), (88, 89, 91, 90), (90, 91, 93, 92), (92, 93, 95, 94), (94, 95, 97, 96), (96, 97, 99, 98), (98, 99, 101, 100), (100, 101, 103, 102), (102, 103, 105, 104), (104, 105, 107, 106), (106, 107, 109, 108), (108, 109, 111, 110), (110, 111, 113, 112), (112, 113, 115, 114), (114, 115, 117, 116), (116, 117, 119, 118), (118, 119, 121, 120), (120, 121, 123, 122), (122, 123, 125, 124), (124, 125, 127, 126), (126, 127, 129, 128), (128, 129, 131, 130), (130, 131, 133, 132), (132, 133, 135, 134), (134, 135, 137, 136), (136, 137, 139, 138), (138, 139, 141, 140), (140, 141, 143, 142), (142, 143, 145, 144), (144, 145, 147, 146), (146, 147, 149, 148), (148, 149, 151, 150), (150, 151, 153, 152), (152, 153, 155, 154), (154, 155, 157, 156), (156, 157, 159, 158), (158, 159, 161, 160), (160, 161, 163, 162), (162, 163, 165, 164), (164, 165, 167, 166), (166, 167, 169, 168), (168, 169, 171, 170), (170, 171, 173, 172), (172, 173, 175, 174), (174, 175, 177, 176), (176, 177, 179, 178), (178, 179, 181, 180), (180, 181, 183, 182), (182, 183, 185, 184), (184, 185, 187, 186), (186, 187, 189, 188), (188, 189, 191, 190), (190, 191, 193, 192), (192, 193, 195, 194), (194, 195, 197, 196), (196, 197, 199, 198), (198, 199, 201, 200), (200, 201, 203, 202), (202, 203, 205, 204), (204, 205, 207, 206), (206, 207, 209, 208), (208, 209, 211, 210), (210, 211, 213, 212), (212, 213, 215, 214), (214, 215, 217, 216), (216, 217, 219, 218), (218, 219, 221, 220), (220, 221, 223, 222), (222, 223, 225, 224), (224, 225, 227, 226), (226, 227, 229, 228), (228, 229, 231, 230), (230, 231, 233, 232), (232, 233, 235, 234), (234, 235, 237, 236), (236, 237, 239, 238), (238, 239, 241, 240), (240, 241, 243, 242), (242, 243, 245, 244), (244, 245, 247, 246), (246, 247, 249, 248), (248, 249, 251, 250), (250, 251, 253, 252), (252, 253, 255, 254), (254, 255, 257, 256), (256, 257, 259, 258), (258, 259, 261, 260), (260, 261, 263, 262), (262, 263, 265, 264), (264, 265, 267, 266), (266, 267, 269, 268), (268, 269, 271, 270), (270, 271, 273, 272), (272, 273, 275, 274), (274, 275, 277, 276), (276, 277, 279, 278), (278, 279, 281, 280), (280, 281, 283, 282), (282, 283, 285, 284), (284, 285, 287, 286), (286, 287, 289, 288), (288, 289, 291, 290), (290, 291, 293, 292), (292, 293, 295, 294), (294, 295, 297, 296), (296, 297, 299, 298), (298, 299, 301, 300), (300, 301, 303, 302), (302, 303, 305, 304), (304, 305, 307, 306), (306, 307, 309, 308), (308, 309, 311, 310), (310, 311, 313, 312), (312, 313, 315, 314), (314, 315, 317, 316), (316, 317, 319, 318), (318, 319, 321, 320), (320, 321, 323, 322), (322, 323, 325, 324), (324, 325, 327, 326), (326, 327, 329, 328), (328, 329, 331, 330), (330, 331, 333, 332), (332, 333, 335, 334), (334, 335, 337, 336), (336, 337, 339, 338), (338, 339, 341, 340), (340, 341, 343, 342), (342, 343, 345, 344), (344, 345, 347, 346), (346, 347, 349, 348), (348, 349, 351, 350), (350, 351, 353, 352), (352, 353, 355, 354), (354, 355, 357, 356), (356, 357, 359, 358), (358, 359, 361, 360), (360, 361, 363, 362), (362, 363, 365, 364), (364, 365, 367, 366), (366, 367, 369, 368), (368, 369, 371, 370), (370, 371, 373, 372), (372, 373, 375, 374), (374, 375, 377, 376), (376, 377, 379, 378), (378, 379, 381, 380), (380, 381, 383, 382), (382, 383, 385, 384), (384, 385, 387, 386), (386, 387, 389, 388), (388, 389, 391, 390), (390, 391, 393, 392), (392, 393, 395, 394), (394, 395, 397, 396), (396, 397, 399, 398), (398, 399, 401, 400), (400, 401, 403, 402), (402, 403, 405, 404), (404, 405, 407, 406), (406, 407, 409, 408), (408, 409, 411, 410), (410, 411, 413, 412), (412, 413, 415, 414), (414, 415, 417, 416), (416, 417, 419, 418), (418, 419, 421, 420), (420, 421, 423, 422), (422, 423, 425, 424), (424, 425, 427, 426), (426, 427, 429, 428), (428, 429, 431, 430), (430, 431, 433, 432), (432, 433, 435, 434), (434, 435, 437, 436), (436, 437, 439, 438), (438, 439, 441, 440), (440, 441, 443, 442), (442, 443, 445, 444), (444, 445, 447, 446), (446, 447, 449, 448), (448, 449, 451, 450), (450, 451, 453, 452), (452, 453, 455, 454), (454, 455, 457, 456), (456, 457, 459, 458), (458, 459, 461, 460), (460, 461, 463, 462), (462, 463, 465, 464), (464, 465, 467, 466), (466, 467, 469, 468), (468, 469, 471, 470), (470, 471, 473, 472), (472, 473, 475, 474), (474, 475, 477, 476), (476, 477, 479, 478), (478, 479, 481, 480), (480, 481, 483, 482), (482, 483, 485, 484), (484, 485, 487, 486), (486, 487, 489, 488), (488, 489, 491, 490), (490, 491, 493, 492), (492, 493, 495, 494), (494, 495, 497, 496), (496, 497, 499, 498), (498, 499, 501, 500), (500, 501, 503, 502), (502, 503, 505, 504), (504, 505, 507, 506), (506, 507, 509, 508), (508, 509, 511, 510), (510, 511, 513, 512), (512, 513, 515, 514), (9, 7, 517, 515, 513, 511, 509, 507, 505, 503, 501, 499, 497, 495, 493, 491, 489, 487, 485, 483, 481, 479, 477, 475, 473, 471, 469, 467, 465, 463, 461, 459, 457, 455, 453, 451, 449, 447, 445, 443, 441, 439, 437, 435, 433, 431, 429, 427, 425, 423, 421, 419, 417, 415, 413, 411, 409, 407, 405, 403, 401, 399, 397, 395, 393, 391, 860, 876, 874, 838, 836, 844, 886, 888, 890, 864, 858, 862, 846, 842, 840, 866, 872, 870, 868, 896, 894, 892, 898, 966, 962, 964, 980, 997, 978, 995, 993, 1007, 1009, 982, 850, 852, 856, 880, 754, 752, 734, 750, 748, 714, 712, 720, 762, 764, 766, 738, 732, 736, 722, 718, 716, 740, 746, 744, 742, 848, 882, 724, 519, 518, 521, 984, 976, 854, 884, 728, 760, 756, 758, 730, 726, 772, 768, 774, 770, 985, 989, 991, 987, 1013, 1017, 1011, 1015, 970, 974, 1003, 999, 1005, 972, 968, 1001, 902, 692, 658, 906, 930, 920, 662, 696, 690, 694, 664, 660, 922, 928, 954, 950, 940, 924, 942, 926, 944, 900, 904, 952, 708, 704, 710, 706, 676, 680, 678, 674, 650, 652, 135, 133, 131, 129, 127, 125, 123, 121, 119, 117, 115, 113, 111, 109, 107, 105, 103, 101, 99, 97, 95, 93, 91, 89, 87, 85, 83, 81, 79, 77, 75, 73, 71, 69, 67, 65, 63, 61, 59, 57, 55, 53, 51, 49, 47, 45, 43, 41, 39, 37, 35, 33, 31, 29, 27, 25, 23, 21, 19, 17, 15, 13, 11), (514, 515, 517, 516), (516, 517, 7, 6), (6, 8, 10, 12, 14, 16, 18, 20, 22, 24, 26, 28, 30, 32, 34, 36, 38, 40, 42, 44, 46, 48, 50, 52, 54, 56, 58, 60, 62, 64, 66, 68, 70, 72, 74, 76, 78, 80, 82, 84, 86, 88, 90, 92, 94, 96, 98, 100, 102, 104, 106, 108, 110, 112, 114, 116, 118, 120, 122, 124, 126, 128, 130, 132, 134, 653, 651, 675, 679, 681, 677, 707, 711, 705, 709, 953, 905, 901, 945, 927, 943, 925, 941, 951, 955, 929, 923, 661, 665, 695, 691, 697, 663, 921, 931, 907, 659, 693, 903, 1002, 969, 973, 1006, 1000, 1004, 975, 971, 1016, 1012, 1018, 1014, 988, 992, 990, 986, 771, 775, 769, 773, 727, 731, 759, 757, 761, 729, 885, 855, 977, 1026, 1027, 1025, 1024, 520, 725, 883, 849, 743, 745, 747, 741, 717, 719, 723, 737, 733, 739, 767, 765, 763, 721, 713, 715, 749, 751, 735, 753, 755, 881, 857, 853, 851, 983, 1010, 1008, 994, 996, 979, 998, 981, 965, 963, 967, 899, 893, 895, 897, 869, 871, 873, 867, 841, 843, 847, 863, 859, 865, 891, 889, 887, 845, 837, 839, 875, 877, 861, 390, 392, 394, 396, 398, 400, 402, 404, 406, 408, 410, 412, 414, 416, 418, 420, 422, 424, 426, 428, 430, 432, 434, 436, 438, 440, 442, 444, 446, 448, 450, 452, 454, 456, 458, 460, 462, 464, 466, 468, 470, 472, 474, 476, 478, 480, 482, 484, 486, 488, 490, 492, 494, 496, 498, 500, 502, 504, 506, 508, 510, 512, 514, 516), (943, 942, 924, 925), (745, 744, 746, 747), (603, 602, 606, 607), (915, 914, 918, 919), (953, 952, 904, 905), (727, 726, 730, 731), (835, 834, 828, 829), (685, 684, 668, 669), (761, 760, 728, 729), (986, 985, 770, 771), (639, 638, 642, 643), (775, 774, 768, 769), (647, 646, 648, 649), (988, 987, 991, 992), (691, 690, 696, 697), (623, 622, 582, 583), (994, 993, 995, 996), (983, 982, 1009, 1010), (979, 978, 997, 998), (619, 618, 622, 623), (556, 555, 563, 564), (574, 573, 571, 572), (883, 882, 848, 849), (855, 854, 976, 977), (725, 724, 882, 883), (857, 856, 852, 853), (843, 842, 846, 847), (771, 770, 774, 775), (733, 732, 738, 739), (992, 991, 989, 990), (717, 716, 718, 719), (613, 612, 640, 641), (929, 928, 922, 923), (793, 792, 818, 819), (1016, 1015, 1011, 1012), (687, 686, 688, 689), (707, 706, 710, 711), (1008, 1007, 993, 994), (747, 746, 740, 741), (743, 742, 744, 745), (757, 756, 760, 761), (751, 750, 734, 735), (1006, 1005, 999, 1000), (545, 544, 554, 1030, 1033, 1036), (853, 852, 850, 851), (671, 670, 666, 667), (825, 824, 822, 823), (813, 812, 776, 777), (909, 908, 910, 911), (959, 958, 956, 957), (963, 962, 966, 967), (390, 861, 533, 529, 527, 537, 535, 543, 574, 572, 558, 556, 564, 562, 560, 539, 541, 568, 581, 579, 545, 1036, 1037, 1035, 1034, 547, 553, 531, 525, 570, 566, 549, 551, 591, 609, 601, 603, 607, 637, 633, 635, 589, 605, 621, 879, 625, 619, 623, 583, 587, 585, 611, 615, 617, 613, 641, 645, 639, 643, 595, 599, 629, 627, 631, 597, 593, 657, 671, 667, 673, 703, 701, 699, 655, 647, 649, 683, 685, 669, 687, 689, 933, 939, 937, 935, 961, 959, 957, 913, 915, 919, 947, 949, 917, 909, 911, 817, 787, 785, 798, 795, 800, 827, 825, 823, 783, 1046, 1047, 1045, 1044, 810, 813, 777, 781, 779, 802, 806, 808, 804, 831, 835, 829, 833, 789, 793, 819, 815, 821, 791, 653, 134, 136, 138, 140, 142, 144, 146, 148, 150, 152, 154, 156, 158, 160, 162, 164, 166, 168, 170, 172, 174, 176, 178, 180, 182, 184, 186, 188, 190, 192, 194, 196, 198, 200, 202, 204, 206, 208, 210, 212, 214, 216, 218, 220, 222, 224, 226, 228, 230, 232, 234, 236, 238, 240, 242, 244, 246, 248, 250, 252, 254, 256, 258, 260, 262, 264, 266, 268, 270, 272, 274, 276, 278, 280, 282, 284, 286, 288, 290, 292, 294, 296, 298, 300, 302, 304, 306, 308, 310, 312, 314, 316, 318, 320, 322, 324, 326, 328, 330, 332, 334, 336, 338, 340, 342, 344, 346, 348, 350, 352, 354, 356, 358, 360, 362, 364, 366, 368, 370, 372, 374, 376, 378, 380, 382, 384, 386, 388), (791, 790, 652, 653), (753, 752, 754, 755), (597, 596, 592, 593), (607, 606, 636, 637), (939, 938, 936, 937), (593, 592, 656, 657), (1018, 1017, 1013, 1014), (633, 632, 634, 635), (917, 916, 908, 909), (863, 862, 858, 859), (865, 864, 890, 891), (781, 780, 778, 779), (933, 932, 938, 939), (773, 772, 726, 727), (817, 816, 786, 787), (529, 528, 526, 527), (1002, 1001, 968, 969), (617, 616, 612, 613), (558, 557, 555, 556), (861, 860, 532, 533), (777, 776, 780, 781), (621, 620, 878, 879), (533, 532, 528, 529), (1010, 1009, 1007, 1008), (553, 552, 530, 531), (802, 801, 805, 806), (881, 880, 856, 857), (661, 660, 664, 665), (729, 728, 884, 885), (969, 968, 972, 973), (931, 930, 906, 907), (589, 588, 604, 605), (911, 910, 816, 817), (543, 542, 573, 574), (885, 884, 854, 855), (871, 870, 872, 873), (703, 702, 700, 701), (560, 559, 538, 539), (693, 692, 902, 903), (541, 540, 567, 568), (731, 730, 758, 759), (568, 567, 580, 581), (739, 738, 766, 767), (815, 814, 820, 821), (849, 848, 742, 743), (665, 664, 694, 695), (829, 828, 832, 833), (667, 666, 672, 673), (808, 807, 803, 804), (949, 948, 916, 917), (785, 784, 797, 798), (663, 662, 920, 921), (839, 838, 874, 875), (779, 778, 801, 802), (701, 700, 698, 699), (806, 805, 807, 808), (572, 571, 557, 558), (631, 630, 596, 597), (996, 995, 978, 979), (977, 976, 984, 1019, 1023, 1026), (937, 936, 934, 935), (549, 548, 550, 551), (787, 786, 784, 785), (851, 850, 982, 983), (947, 946, 948, 949), (595, 594, 598, 599), (713, 712, 714, 715), (135, 652, 790, 820, 814, 818, 792, 788, 832, 828, 834, 830, 803, 807, 805, 801, 778, 780, 776, 812, 809, 523, 522, 811, 796, 782, 822, 824, 826, 799, 794, 797, 784, 786, 816, 910, 908, 916, 948, 946, 918, 914, 912, 956, 958, 960, 934, 936, 938, 932, 688, 686, 668, 684, 682, 648, 646, 654, 698, 700, 702, 672, 666, 670, 656, 592, 596, 630, 626, 628, 598, 594, 642, 638, 644, 640, 612, 616, 614, 610, 584, 586, 582, 622, 618, 624, 878, 620, 604, 588, 634, 632, 636, 606, 602, 600, 608, 590, 550, 548, 565, 569, 524, 530, 552, 546, 575, 576, 577, 554, 544, 578, 580, 567, 540, 538, 559, 561, 563, 555, 557, 571, 573, 542, 534, 536, 526, 528, 532, 860, 391, 389, 387, 385, 383, 381, 379, 377, 375, 373, 371, 369, 367, 365, 363, 361, 359, 357, 355, 353, 351, 349, 347, 345, 343, 341, 339, 337, 335, 333, 331, 329, 327, 325, 323, 321, 319, 317, 315, 313, 311, 309, 307, 305, 303, 301, 299, 297, 295, 293, 291, 289, 287, 285, 283, 281, 279, 277, 275, 273, 271, 269, 267, 265, 263, 261, 259, 257, 255, 253, 251, 249, 247, 245, 243, 241, 239, 237, 235, 233, 231, 229, 227, 225, 223, 221, 219, 217, 215, 213, 211, 209, 207, 205, 203, 201, 199, 197, 195, 193, 191, 189, 187, 185, 183, 181, 179, 177, 175, 173, 171, 169, 167, 165, 163, 161, 159, 157, 155, 153, 151, 149, 147, 145, 143, 141, 139, 137), (923, 922, 660, 661), (919, 918, 946, 947), (609, 608, 600, 601), (719, 718, 722, 723), (585, 584, 610, 611), (659, 658, 692, 693), (651, 650, 674, 675), (1004, 1003, 974, 975), (975, 974, 970, 971), (810, 809, 812, 813), (798, 797, 794, 795), (627, 626, 630, 631), (637, 636, 632, 633), (759, 758, 756, 757), (695, 694, 690, 691), (800, 799, 826, 827), (583, 582, 586, 587), (767, 766, 764, 765), (833, 832, 788, 789), (605, 604, 620, 621), (789, 788, 792, 793), (699, 698, 654, 655), (935, 934, 960, 961), (635, 634, 588, 589), (941, 940, 950, 951), (823, 822, 782, 783), (1000, 999, 1003, 1004), (945, 944, 926, 927), (683, 682, 684, 685), (520, 519, 724, 725), (859, 858, 864, 865), (591, 590, 608, 609), (973, 972, 1005, 1006), (547, 546, 552, 553), (841, 840, 842, 843), (998, 997, 980, 981), (804, 803, 830, 831), (705, 704, 708, 709), (903, 902, 1001, 1002), (525, 524, 569, 570), (971, 970, 1015, 1016), (611, 610, 614, 615), (711, 710, 704, 705), (951, 950, 954, 955), (837, 836, 838, 839), (735, 734, 752, 753), (967, 966, 898, 899), (921, 920, 930, 931), (879, 878, 624, 625), (535, 534, 542, 543), (821, 820, 790, 791), (965, 964, 962, 963), (887, 886, 844, 845), (875, 874, 876, 877), (689, 688, 932, 933), (643, 642, 594, 595), (845, 844, 836, 837), (907, 906, 658, 659), (869, 868, 870, 871), (677, 676, 706, 707), (749, 748, 750, 751), (889, 888, 886, 887), (981, 980, 964, 965), (905, 904, 900, 901), (819, 818, 814, 815), (566, 565, 548, 549), (537, 536, 534, 535), (599, 598, 628, 629), (715, 714, 748, 749), (673, 672, 702, 703), (955, 954, 928, 929), (655, 654, 646, 647), (795, 794, 799, 800), (847, 846, 862, 863), (629, 628, 626, 627), (641, 640, 644, 645), (831, 830, 834, 835), (645, 644, 638, 639), (891, 890, 888, 889), (649, 648, 682, 683), (723, 722, 736, 737), (551, 550, 590, 591), (657, 656, 670, 671), (653, 652, 650, 651), (709, 708, 952, 953), (1012, 1011, 1017, 1018), (769, 768, 772, 773), (927, 926, 942, 943), (827, 826, 824, 825), (562, 561, 559, 560), (527, 526, 536, 537), (913, 912, 914, 915), (873, 872, 866, 867), (587, 586, 584, 585), (899, 898, 892, 893), (581, 580, 578, 579), (741, 740, 716, 717), (669, 668, 686, 687), (564, 563, 561, 562), (925, 924, 940, 941), (615, 614, 616, 617), (570, 569, 565, 566), (895, 894, 896, 897), (957, 956, 912, 913), (755, 754, 880, 881), (675, 674, 678, 679), (765, 764, 762, 763), (679, 678, 680, 681), (737, 736, 732, 733), (601, 600, 602, 603), (681, 680, 676, 677), (877, 876, 860, 861), (721, 720, 712, 713), (783, 782, 796, 1040, 1043, 1046), (990, 989, 985, 986), (539, 538, 540, 541), (625, 624, 618, 619), (1014, 1013, 987, 988), (531, 530, 524, 525), (961, 960, 958, 959), (579, 578, 544, 545), (867, 866, 840, 841), (901, 900, 944, 945), (697, 696, 662, 663), (893, 892, 894, 895), (897, 896, 868, 869), (763, 762, 720, 721), (1027, 5, 4, 1025), (1023, 5, 1027, 1026), (1024, 1022, 1021, 518, 519, 520), (1020, 1019, 984, 521), (1021, 1020, 521, 518), (1025, 4, 1022, 1024), (1032, 1029, 576, 575), (1037, 3, 2, 1035), (1029, 1028, 577, 576), (1033, 3, 1037, 1036), (1034, 1031, 1032, 575, 546, 547), (1028, 1030, 554, 577), (1035, 2, 1031, 1034), (1047, 1, 0, 1045), (1038, 1040, 796, 811), (1039, 1038, 811, 522), (1043, 1, 1047, 1046), (1044, 1042, 1041, 523, 809, 810), (1041, 1039, 522, 523), (1045, 0, 1042, 1044)])
me_cylinder_001.use_remesh_preserve_volume = False
me_cylinder_001.use_remesh_preserve_attributes = False
me_cylinder_001.use_mirror_vertex_groups = False
me_cylinder_001.update()

# ---- objects
ob_cylinder_001 = bpy.data.objects.new('Cylinder.001', me_cylinder_001)
ob_lamp = bpy.data.objects.new('Lamp', light_lamp)
ob_camera = bpy.data.objects.new('Camera', cam_camera)

# ---- transforms, parenting, visibility, modifiers, constraints
ob_cylinder_001.location = (0.0, 0.0, 0.0)
ob_cylinder_001.scale = (5.88, 5.88, 1.96)
ob_cylinder_001.lineart.crease_threshold = 0.0
ob_lamp.location = (4.076, 1.005, 5.904)
ob_lamp.rotation_euler = (0.6503, 0.05522, 1.866)
ob_lamp.lock_rotations_4d = False
ob_lamp.empty_display_type = 'ARROWS'
ob_lamp.color = (0.0, 0.0, 0.0, 0.0)
ob_lamp.lineart.crease_threshold = 0.0
ob_camera.location = (7.481, -6.508, 5.344)
ob_camera.rotation_euler = (1.109, 0.0, 0.8149)
ob_camera.lock_rotations_4d = False
ob_camera.empty_display_type = 'ARROWS'
ob_camera.color = (0.0, 0.0, 0.0, 0.0)
ob_camera.display_type = 'WIRE'
ob_camera.lineart.crease_threshold = 0.0

# ---- collection membership
col_collection_1.objects.link(ob_cylinder_001)
col_collection_1.objects.link(ob_lamp)
col_collection_1.objects.link(ob_camera)

# ---- scene / render settings (as saved in the file)
scene.camera = ob_camera
scene.frame_start = 1; scene.frame_end = 250; scene.frame_set(1)
scene.render.engine = 'BLENDER_EEVEE_NEXT'
scene.render.resolution_percentage = 50
scene.render.dither_intensity = 0.0
scene.cycles.use_denoising = False
scene.cycles.samples = 128
scene.cycles.sampling_pattern = 'TABULATED_SOBOL'
scene.cycles.light_sampling_threshold = 0.0
scene.cycles.use_adaptive_sampling = False
scene.cycles.use_light_tree = False
scene.cycles.blur_glossy = 0.0
scene.cycles.sample_clamp_indirect = 0.0
scene.view_settings.view_transform = 'Standard'
bpy.context.view_layer.update()
